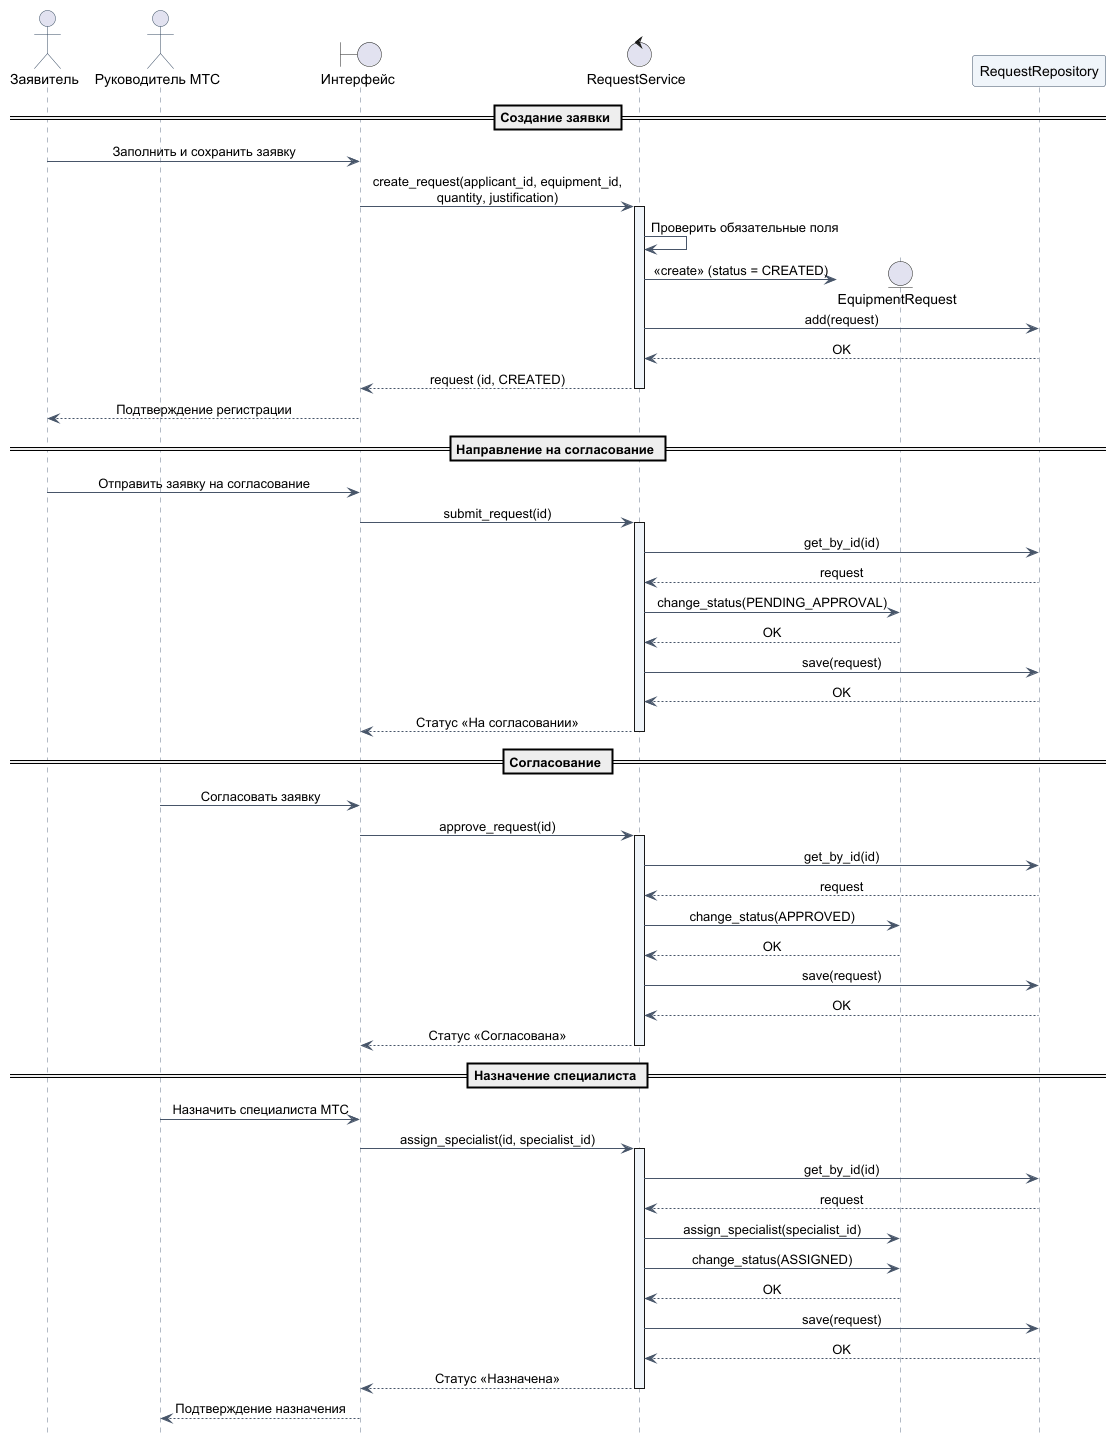

The diagram above was rendered by PlantUML. Its source (embedded in the PNG):
@startuml

skinparam backgroundColor #FFFFFF
skinparam shadowing false
skinparam defaultFontName "DejaVu Sans"
skinparam ArrowColor #475569
skinparam SequenceLifeLineBorderColor #64748B
skinparam SequenceLifeLineBackgroundColor #F0F5FA
skinparam ParticipantBorderColor #364A63
skinparam ParticipantBackgroundColor #F0F5FA
skinparam ActorBorderColor #364A63
skinparam sequenceMessageAlign center
hide footbox

actor "Заявитель" as Applicant
actor "Руководитель МТС" as Manager
boundary "Интерфейс" as UI
control "RequestService" as Service
entity "EquipmentRequest" as Request
participant "RequestRepository" as Repository

== Создание заявки ==
Applicant -> UI : Заполнить и сохранить заявку
UI -> Service : create_request(applicant_id, equipment_id,\nquantity, justification)
activate Service
Service -> Service : Проверить обязательные поля
create Request
Service -> Request : <<create>> (status = CREATED)
Service -> Repository : add(request)
Repository --> Service : OK
Service --> UI : request (id, CREATED)
deactivate Service
UI --> Applicant : Подтверждение регистрации

== Направление на согласование ==
Applicant -> UI : Отправить заявку на согласование
UI -> Service : submit_request(id)
activate Service
Service -> Repository : get_by_id(id)
Repository --> Service : request
Service -> Request : change_status(PENDING_APPROVAL)
Request --> Service : OK
Service -> Repository : save(request)
Repository --> Service : OK
Service --> UI : Статус «На согласовании»
deactivate Service

== Согласование ==
Manager -> UI : Согласовать заявку
UI -> Service : approve_request(id)
activate Service
Service -> Repository : get_by_id(id)
Repository --> Service : request
Service -> Request : change_status(APPROVED)
Request --> Service : OK
Service -> Repository : save(request)
Repository --> Service : OK
Service --> UI : Статус «Согласована»
deactivate Service

== Назначение специалиста ==
Manager -> UI : Назначить специалиста МТС
UI -> Service : assign_specialist(id, specialist_id)
activate Service
Service -> Repository : get_by_id(id)
Repository --> Service : request
Service -> Request : assign_specialist(specialist_id)
Service -> Request : change_status(ASSIGNED)
Request --> Service : OK
Service -> Repository : save(request)
Repository --> Service : OK
Service --> UI : Статус «Назначена»
deactivate Service
UI --> Manager : Подтверждение назначения

@enduml